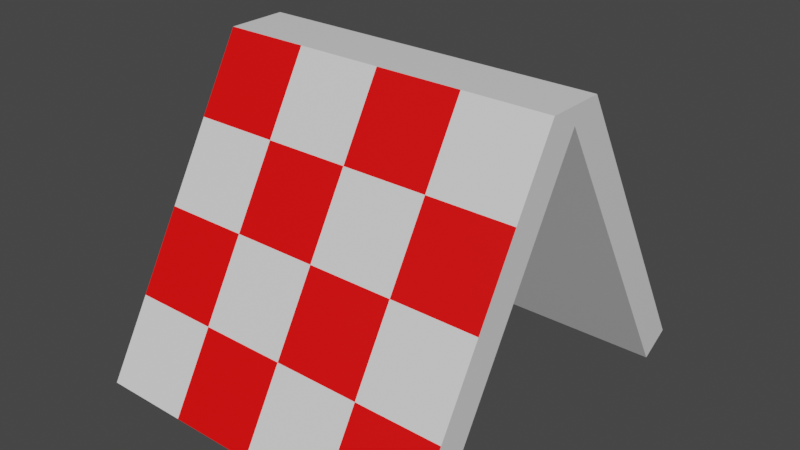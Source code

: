 # Source: sign.blend  (saved by Blender 2.82.7; exported with 4.5.12 LTS)
import bpy
from mathutils import Matrix  # noqa: F401  (used for matrix-valued properties, if any)

bpy.ops.wm.read_factory_settings(use_empty=True)
scene = bpy.context.scene
scene.name = 'Scene'

# ---- collections
col_collection = bpy.data.collections.new('Collection'); scene.collection.children.link(col_collection)

# ---- materials (node trees are filled in below, after node groups)
mat_material = bpy.data.materials.new('Material')
mat_material.alpha_threshold = 0.0
mat_material.use_transparent_shadow = False
mat_material.line_color = (0.0, 0.0, 0.0, 1.0)
mat_material_001 = bpy.data.materials.new('Material.001')
mat_material_001.use_transparent_shadow = False

# ---- material node trees
mat_material.use_nodes = True; mat_material.node_tree.nodes.clear()
_N = mat_material.node_tree.nodes; _L = mat_material.node_tree.links
n0 = _N.new('ShaderNodeOutputMaterial'); n0.name = 'Material Output'; n0.location = (300, 300)
n1 = _N.new('ShaderNodeBsdfPrincipled'); n1.name = 'Principled BSDF'; n1.location = (10, 300)
n1.distribution = 'GGX'
n1.subsurface_method = 'BURLEY'
n1.inputs[2].default_value = 0.4
n1.inputs[3].default_value = 1.45
n1.inputs[27].default_value = (0.0, 0.0, 0.0, 1.0)
n1.inputs[28].default_value = 1.0
_L.new(n1.outputs[0], n0.inputs[0])
n0.is_active_output = True
mat_material_001.use_nodes = True; mat_material_001.node_tree.nodes.clear()
_N = mat_material_001.node_tree.nodes; _L = mat_material_001.node_tree.links
n0 = _N.new('ShaderNodeOutputMaterial'); n0.name = 'Material Output'; n0.location = (300, 300)
n1 = _N.new('ShaderNodeBsdfPrincipled'); n1.name = 'Principled BSDF'; n1.location = (10, 300)
n1.distribution = 'GGX'
n1.subsurface_method = 'BURLEY'
n1.inputs[0].default_value = (1.0, 0.0, 0.0, 1.0)
n1.inputs[3].default_value = 1.45
n1.inputs[27].default_value = (0.0, 0.0, 0.0, 1.0)
n1.inputs[28].default_value = 1.0
_L.new(n1.outputs[0], n0.inputs[0])
n0.is_active_output = True

# ---- world
world_world = bpy.data.worlds.new('World'); scene.world = world_world
world_world.use_nodes = True; world_world.node_tree.nodes.clear()
_N = world_world.node_tree.nodes; _L = world_world.node_tree.links
n0 = _N.new('ShaderNodeOutputWorld'); n0.name = 'World Output'; n0.location = (300, 300)
n1 = _N.new('ShaderNodeBackground'); n1.name = 'Background'; n1.location = (10, 300)
n1.inputs[0].default_value = (0.05088, 0.05088, 0.05088, 1.0)
_L.new(n1.outputs[0], n0.inputs[0])
n0.is_active_output = True
world_world.color = (0.05088, 0.05088, 0.05088)
world_world.use_sun_shadow = False
world_world.sun_shadow_jitter_overblur = 0.0

# ---- meshes
me_cube = bpy.data.meshes.new('Cube')
me_cube.from_pydata([(1.0, 1.73, 1.916), (1.0, 11.73, 0.184), (1.0, 9.998, 0.08397), (-1.0, 1.73, 1.916), (-1.0, 11.73, 0.184), (-1.0, 9.998, 0.08397), (1.0, 6.73, 1.05), (0.0, 1.73, 1.916), (-1.0, 6.73, 1.05), (0.0, 11.73, 0.184), (1.0, -1.73, 1.916), (1.0, -11.73, 0.184), (1.0, 0.0, 1.816), (1.0, -9.998, 0.08397), (-1.0, -1.73, 1.916), (-1.0, -11.73, 0.184), (-1.0, 0.0, 1.816), (-1.0, -9.998, 0.08397), (-0.5, 11.73, 0.184), (0.0, 9.23, 0.617), (0.0, 6.73, 1.05), (1.0, 4.23, 1.483), (-1.0, 4.23, 1.483), (0.5, 1.73, 1.916), (0.0, 4.23, 1.483), (-0.5, 1.73, 1.916), (1.0, 9.23, 0.617), (0.5, 6.73, 1.05), (-0.5, 6.73, 1.05), (-1.0, 9.23, 0.617), (0.5, 11.73, 0.184), (0.5, 9.23, 0.617), (0.5, 4.23, 1.483), (-0.5, 4.23, 1.483), (-0.5, 9.23, 0.617), (0.0, -11.73, 0.184), (0.0, -1.73, 1.916), (1.0, -6.73, 1.05), (-1.0, -6.73, 1.05), (0.0, -6.73, 1.05), (-0.5, -11.73, 0.184), (0.5, -1.73, 1.916), (1.0, -9.23, 0.617), (-1.0, -4.23, 1.483), (0.5, -11.73, 0.184), (-0.5, -1.73, 1.916), (1.0, -4.23, 1.483), (-1.0, -9.23, 0.617), (-0.5, -6.73, 1.05), (0.5, -6.73, 1.05), (0.0, -9.23, 0.617), (0.0, -4.23, 1.483), (0.5, -4.23, 1.483), (0.5, -9.23, 0.617), (-0.5, -9.23, 0.617), (-0.5, -4.23, 1.483)], [], [(0, 23, 7, 25, 3, 16, 12), (3, 22, 8, 29, 4, 5, 16), (34, 18, 4, 29), (4, 18, 9, 30, 1, 2, 5), (33, 28, 8, 22), (32, 27, 20, 24), (31, 30, 9, 19), (27, 31, 19, 20), (2, 1, 26, 6, 21, 0, 12), (2, 12, 16, 5), (10, 12, 16, 14, 45, 36, 41), (55, 45, 14, 43), (23, 32, 24, 7), (15, 17, 13, 11, 44, 35, 40), (17, 15, 47, 38, 43, 14, 16), (26, 1, 30, 31), (21, 6, 27, 32), (12, 13, 17, 16), (0, 21, 32, 23), (10, 46, 37, 42, 11, 13, 12), (12, 0, 10), (3, 16, 14), (3, 14, 45, 36, 41, 10, 0, 23, 7, 25), (6, 26, 31, 27), (25, 33, 22, 3), (7, 24, 33, 25), (24, 20, 28, 33), (28, 34, 29, 8), (20, 19, 34, 28), (19, 9, 18, 34), (54, 48, 38, 47), (53, 49, 39, 50), (52, 41, 36, 51), (49, 52, 51, 39), (37, 46, 52, 49), (46, 10, 41, 52), (44, 53, 50, 35), (11, 42, 53, 44), (42, 37, 49, 53), (40, 54, 47, 15), (35, 50, 54, 40), (50, 39, 48, 54), (48, 55, 43, 38), (39, 51, 55, 48), (51, 36, 45, 55)])
me_cube.polygons.foreach_set('material_index', [0, 0, 1, 0, 1, 1, 1, 0, 0, 0, 0, 1, 0, 0, 0, 0, 0, 0, 1, 0, 0, 0, 0, 1, 0, 1, 0, 0, 1, 0, 1, 1, 1, 0, 1, 0, 0, 1, 0, 0, 1, 0, 0, 1, 0])
_uv = me_cube.uv_layers.new(name='UVMap')
_uv.uv.foreach_set('vector', [0.625, 0.5, 0.6875, 0.5, 0.75, 0.5, 0.8125, 0.5, 0.875, 0.5, 0.875, 0.75, 0.625, 0.75, 0.0, 0.0, 0.0, 0.0, 0.0, 0.0, 0.0, 0.0, 0.0, 0.0, 0.0, 0.0, 0.0, 0.0, 0.0, 0.0, 0.0, 0.0, 0.0, 0.0, 0.0, 0.0, 0.125, 0.5, 0.1875, 0.5, 0.25, 0.5, 0.3125, 0.5, 0.375, 0.5, 0.375, 0.75, 0.125, 0.75, 0.0, 0.0, 0.0, 0.0, 0.0, 0.0, 0.0, 0.0, 0.0, 0.0, 0.0, 0.0, 0.0, 0.0, 0.0, 0.0, 0.0, 0.0, 0.0, 0.0, 0.0, 0.0, 0.0, 0.0, 0.0, 0.0, 0.0, 0.0, 0.0, 0.0, 0.0, 0.0, 0.375, 0.75, 0.375, 0.5, 0.4375, 0.5, 0.5, 0.5, 0.5625, 0.5, 0.625, 0.5, 0.625, 0.75, 0.0, 0.0, 0.0, 0.0, 0.0, 0.0, 0.0, 0.0, 0.625, 0.5, 0.625, 0.75, 0.875, 0.75, 0.875, 0.5, 0.8125, 0.5, 0.75, 0.5, 0.6875, 0.5, 0.0, 0.0, 0.0, 0.0, 0.0, 0.0, 0.0, 0.0, 0.0, 0.0, 0.0, 0.0, 0.0, 0.0, 0.0, 0.0, 0.125, 0.5, 0.125, 0.75, 0.375, 0.75, 0.375, 0.5, 0.3125, 0.5, 0.25, 0.5, 0.1875, 0.5, 0.125, 0.75, 0.125, 0.5, 0.3125, 0.5, 0.5, 0.5, 0.6875, 0.5, 0.875, 0.5, 0.875, 0.75, 0.0, 0.0, 0.0, 0.0, 0.0, 0.0, 0.0, 0.0, 0.0, 0.0, 0.0, 0.0, 0.0, 0.0, 0.0, 0.0, 0.0, 0.0, 0.0, 0.0, 0.0, 0.0, 0.0, 0.0, 0.0, 0.0, 0.0, 0.0, 0.0, 0.0, 0.0, 0.0, 0.0, 0.0, 0.0, 0.0, 0.0, 0.0, 0.0, 0.0, 0.0, 0.0, 0.0, 0.0, 0.0, 0.0, 0.625, 0.75, 0.625, 0.5, 0.625, 0.5, 0.875, 0.5, 0.875, 0.75, 0.875, 0.5, 0.0, 0.0, 0.0, 0.0, 0.0, 0.0, 0.0, 0.0, 0.0, 0.0, 0.0, 0.0, 0.0, 0.0, 0.0, 0.0, 0.0, 0.0, 0.0, 0.0, 0.0, 0.0, 0.0, 0.0, 0.0, 0.0, 0.0, 0.0, 0.0, 0.0, 0.0, 0.0, 0.0, 0.0, 0.0, 0.0, 0.0, 0.0, 0.0, 0.0, 0.0, 0.0, 0.0, 0.0, 0.0, 0.0, 0.0, 0.0, 0.0, 0.0, 0.0, 0.0, 0.0, 0.0, 0.0, 0.0, 0.0, 0.0, 0.0, 0.0, 0.0, 0.0, 0.0, 0.0, 0.0, 0.0, 0.0, 0.0, 0.0, 0.0, 0.0, 0.0, 0.0, 0.0, 0.0, 0.0, 0.0, 0.0, 0.0, 0.0, 0.0, 0.0, 0.0, 0.0, 0.0, 0.0, 0.0, 0.0, 0.0, 0.0, 0.0, 0.0, 0.0, 0.0, 0.0, 0.0, 0.0, 0.0, 0.0, 0.0, 0.0, 0.0, 0.0, 0.0, 0.0, 0.0, 0.0, 0.0, 0.0, 0.0, 0.0, 0.0, 0.0, 0.0, 0.0, 0.0, 0.0, 0.0, 0.0, 0.0, 0.0, 0.0, 0.0, 0.0, 0.0, 0.0, 0.0, 0.0, 0.0, 0.0, 0.0, 0.0, 0.0, 0.0, 0.0, 0.0, 0.0, 0.0, 0.0, 0.0, 0.0, 0.0, 0.0, 0.0, 0.0, 0.0, 0.0, 0.0, 0.0, 0.0, 0.0, 0.0, 0.0, 0.0, 0.0, 0.0, 0.0, 0.0, 0.0, 0.0, 0.0, 0.0, 0.0, 0.0, 0.0, 0.0, 0.0, 0.0, 0.0, 0.0, 0.0, 0.0, 0.0, 0.0, 0.0, 0.0, 0.0, 0.0, 0.0, 0.0, 0.0, 0.0, 0.0, 0.0, 0.0, 0.0, 0.0, 0.0, 0.0, 0.0, 0.0, 0.0, 0.0, 0.0, 0.0, 0.0])
me_cube.materials.append(mat_material)
me_cube.materials.append(mat_material_001)
me_cube.use_remesh_preserve_volume = False
me_cube.use_remesh_preserve_attributes = False
me_cube.use_mirror_vertex_groups = False
me_cube.update()

# ---- objects
ob_cube = bpy.data.objects.new('Cube', me_cube)

# ---- transforms, parenting, visibility, modifiers, constraints
ob_cube.location = (0.0, 0.0, 0.0)
ob_cube.scale = (1.0, 0.1, 1.0)
ob_cube.lock_rotations_4d = False
ob_cube.empty_display_type = 'ARROWS'
ob_cube.lineart.crease_threshold = 0.0

# ---- collection membership
col_collection.objects.link(ob_cube)

# ---- scene / render settings (as saved in the file)
scene.frame_start = 1; scene.frame_end = 250; scene.frame_set(20)
scene.render.engine = 'BLENDER_EEVEE_NEXT'
scene.cycles.use_denoising = False
scene.cycles.samples = 128
scene.cycles.sampling_pattern = 'TABULATED_SOBOL'
scene.cycles.use_adaptive_sampling = False
scene.cycles.use_light_tree = False
scene.view_settings.view_transform = 'Filmic'
bpy.context.view_layer.update()

# ---- added for rendering (the .blend has no active camera and no usable light): camera, sun
cam_auto = bpy.data.cameras.new('AutoCamera')
cam_auto.lens = 50.0
cam_auto.sensor_width = 36.0
cam_auto.clip_end = 1000.0
ob_auto_camera = bpy.data.objects.new('AutoCamera', cam_auto)
scene.collection.objects.link(ob_auto_camera)
ob_auto_camera.location = (3.31796, -3.98155, 3.65437)
ob_auto_camera.rotation_euler = (1.09748, -7.21219e-08, 0.694738)
scene.camera = ob_auto_camera
light_auto_sun = bpy.data.lights.new('AutoSun', 'SUN')
light_auto_sun.energy = 3.0
light_auto_sun.angle = 0.0523599
ob_auto_sun = bpy.data.objects.new('AutoSun', light_auto_sun)
scene.collection.objects.link(ob_auto_sun)
ob_auto_sun.rotation_euler = (0.872665, 0.174533, 0.523599)
bpy.context.view_layer.update()
